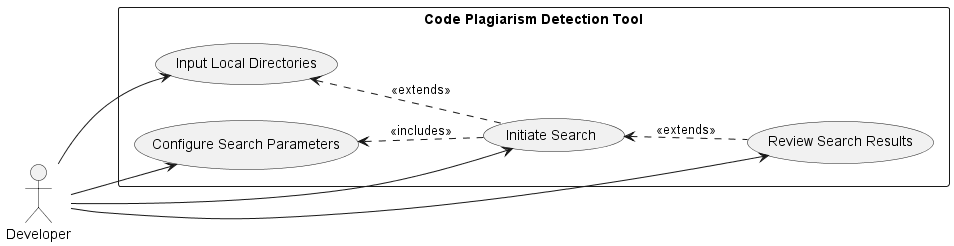

The diagram above was rendered by PlantUML. Its source (embedded in the PNG):
@startuml 3UseCaseDiagram
left to right direction
skinparam packageStyle rectangle

actor Developer

package "Code Plagiarism Detection Tool" {
    usecase "Input Local Directories" as ILD
    usecase "Initiate Search" as IS
    usecase "Review Search Results" as RSR
    usecase "Configure Search Parameters" as CSP
}

Developer --> ILD
Developer --> IS
Developer --> RSR
Developer --> CSP

ILD <.. IS : <<extends>>
IS <.. RSR : <<extends>>
CSP <.. IS : <<includes>>

@enduml